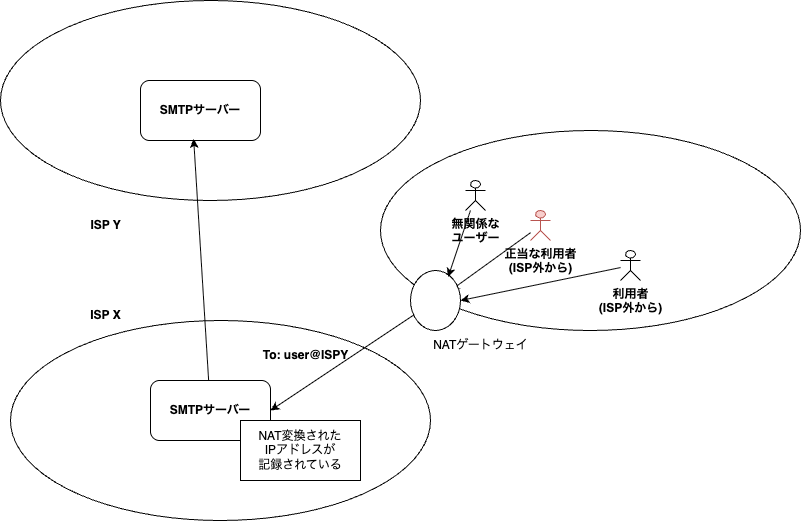

The diagram above was exported from draw.io. Its source (the exported page's mxGraphModel, read from the mxfile embedded in the PNG):
<mxGraphModel dx="649" dy="374" grid="1" gridSize="10" guides="1" tooltips="1" connect="1" arrows="1" fold="1" page="1" pageScale="1" pageWidth="1169" pageHeight="827" math="0" shadow="0">
  <root>
    <mxCell id="0" />
    <mxCell id="1" parent="0" />
    <mxCell id="32" value="" style="ellipse;whiteSpace=wrap;html=1;fontStyle=1" vertex="1" parent="1">
      <mxGeometry x="480" y="140" width="420" height="200" as="geometry" />
    </mxCell>
    <mxCell id="23" value="" style="ellipse;whiteSpace=wrap;html=1;fontStyle=1" parent="1" vertex="1">
      <mxGeometry x="100" y="10" width="420" height="200" as="geometry" />
    </mxCell>
    <mxCell id="22" value="" style="ellipse;whiteSpace=wrap;html=1;fontStyle=1" parent="1" vertex="1">
      <mxGeometry x="110" y="330" width="420" height="200" as="geometry" />
    </mxCell>
    <mxCell id="14" style="edgeStyle=none;html=1;entryX=1;entryY=0.5;entryDx=0;entryDy=0;fontStyle=1" parent="1" source="34" target="17" edge="1">
      <mxGeometry relative="1" as="geometry" />
    </mxCell>
    <mxCell id="15" value="正当な利用者&lt;br&gt;(ISP外から)" style="shape=umlActor;verticalLabelPosition=bottom;verticalAlign=top;html=1;outlineConnect=0;fontStyle=1;fillColor=#f8cecc;strokeColor=#b85450;" parent="1" vertex="1">
      <mxGeometry x="630" y="220" width="20" height="30" as="geometry" />
    </mxCell>
    <mxCell id="17" value="SMTPサーバー" style="rounded=1;whiteSpace=wrap;html=1;fontStyle=1" parent="1" vertex="1">
      <mxGeometry x="250" y="390" width="120" height="60" as="geometry" />
    </mxCell>
    <mxCell id="18" value="ISP X" style="text;html=1;align=center;verticalAlign=middle;resizable=0;points=[];autosize=1;strokeColor=none;fillColor=none;fontStyle=1" parent="1" vertex="1">
      <mxGeometry x="180" y="310" width="50" height="30" as="geometry" />
    </mxCell>
    <mxCell id="19" value="ISP Y" style="text;html=1;align=center;verticalAlign=middle;resizable=0;points=[];autosize=1;strokeColor=none;fillColor=none;fontStyle=1" parent="1" vertex="1">
      <mxGeometry x="180" y="220" width="50" height="30" as="geometry" />
    </mxCell>
    <mxCell id="20" value="SMTPサーバー" style="rounded=1;whiteSpace=wrap;html=1;fontStyle=1" parent="1" vertex="1">
      <mxGeometry x="240" y="90" width="120" height="60" as="geometry" />
    </mxCell>
    <mxCell id="21" value="To: user@ISPY" style="text;html=1;align=center;verticalAlign=middle;resizable=0;points=[];autosize=1;strokeColor=none;fillColor=none;fontStyle=1" parent="1" vertex="1">
      <mxGeometry x="350" y="350" width="110" height="30" as="geometry" />
    </mxCell>
    <mxCell id="30" value="" style="edgeStyle=none;html=1;fontStyle=1;entryX=0.443;entryY=0.974;entryDx=0;entryDy=0;entryPerimeter=0;" parent="1" source="17" target="20" edge="1">
      <mxGeometry relative="1" as="geometry">
        <mxPoint x="309" y="390" as="sourcePoint" />
        <mxPoint x="310" y="301.31370849898474" as="targetPoint" />
      </mxGeometry>
    </mxCell>
    <mxCell id="35" value="" style="edgeStyle=none;html=1;fontStyle=1" edge="1" parent="1" source="15">
      <mxGeometry relative="1" as="geometry">
        <mxPoint x="630" y="242" as="sourcePoint" />
        <mxPoint x="550" y="300" as="targetPoint" />
      </mxGeometry>
    </mxCell>
    <mxCell id="34" value="" style="ellipse;whiteSpace=wrap;html=1;" vertex="1" parent="1">
      <mxGeometry x="510" y="280" width="50" height="60" as="geometry" />
    </mxCell>
    <mxCell id="37" value="NATゲートウェイ" style="text;html=1;align=center;verticalAlign=middle;resizable=0;points=[];autosize=1;strokeColor=none;fillColor=none;" vertex="1" parent="1">
      <mxGeometry x="520" y="340" width="120" height="30" as="geometry" />
    </mxCell>
    <mxCell id="38" value="NAT変換された&lt;div&gt;IPアドレスが&lt;/div&gt;&lt;div&gt;記録されている&lt;/div&gt;" style="whiteSpace=wrap;html=1;" vertex="1" parent="1">
      <mxGeometry x="340" y="430" width="120" height="60" as="geometry" />
    </mxCell>
    <mxCell id="40" value="無関係な&lt;div&gt;ユーザー&lt;/div&gt;" style="shape=umlActor;verticalLabelPosition=bottom;verticalAlign=top;html=1;outlineConnect=0;fontStyle=1" vertex="1" parent="1">
      <mxGeometry x="565" y="190" width="20" height="30" as="geometry" />
    </mxCell>
    <mxCell id="45" style="edgeStyle=none;html=1;entryX=1;entryY=0.5;entryDx=0;entryDy=0;" edge="1" parent="1" source="43" target="34">
      <mxGeometry relative="1" as="geometry" />
    </mxCell>
    <mxCell id="43" value="利用者&lt;br&gt;(ISP外から)" style="shape=umlActor;verticalLabelPosition=bottom;verticalAlign=top;html=1;outlineConnect=0;fontStyle=1" vertex="1" parent="1">
      <mxGeometry x="720" y="260" width="20" height="30" as="geometry" />
    </mxCell>
    <mxCell id="44" style="edgeStyle=none;html=1;entryX=0.753;entryY=0.106;entryDx=0;entryDy=0;entryPerimeter=0;" edge="1" parent="1" source="40" target="34">
      <mxGeometry relative="1" as="geometry" />
    </mxCell>
  </root>
</mxGraphModel>